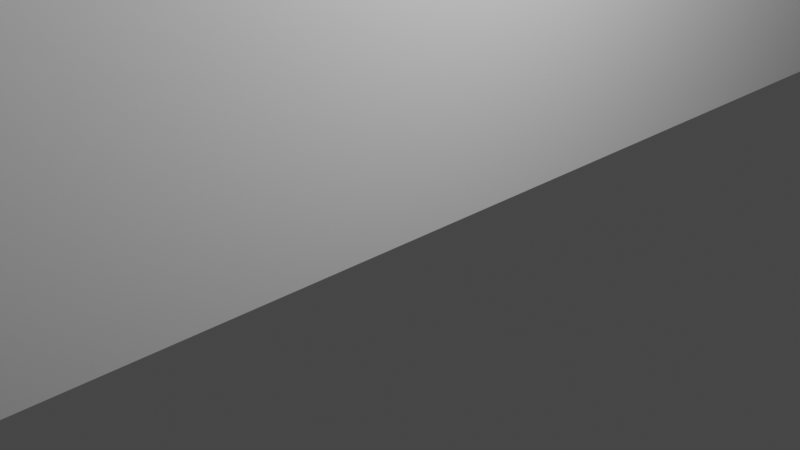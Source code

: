 # Source: rmario_escrit_rio.blend  (saved by Blender 2.83.19; exported with 4.5.12 LTS)
import bpy
from mathutils import Matrix  # noqa: F401  (used for matrix-valued properties, if any)

bpy.ops.wm.read_factory_settings(use_empty=True)
scene = bpy.context.scene
scene.name = 'Scene'

# ---- collections
col_collection = bpy.data.collections.new('Collection'); scene.collection.children.link(col_collection)

# ---- materials (node trees are filled in below, after node groups)
mat_material = bpy.data.materials.new('Material')
mat_material.alpha_threshold = 0.0
mat_material.use_transparent_shadow = False
mat_material.line_color = (0.0, 0.0, 0.0, 1.0)

# ---- material node trees
mat_material.use_nodes = True; mat_material.node_tree.nodes.clear()
_N = mat_material.node_tree.nodes; _L = mat_material.node_tree.links
n0 = _N.new('ShaderNodeOutputMaterial'); n0.name = 'Material Output'; n0.location = (300, 300)
n1 = _N.new('ShaderNodeBsdfPrincipled'); n1.name = 'Principled BSDF'; n1.location = (10, 300)
n1.distribution = 'GGX'
n1.subsurface_method = 'BURLEY'
n1.inputs[2].default_value = 0.4
n1.inputs[3].default_value = 1.45
n1.inputs[27].default_value = (0.0, 0.0, 0.0, 1.0)
n1.inputs[28].default_value = 1.0
_L.new(n1.outputs[0], n0.inputs[0])
n0.is_active_output = True

# ---- world
world_world = bpy.data.worlds.new('World'); scene.world = world_world
world_world.use_nodes = True; world_world.node_tree.nodes.clear()
_N = world_world.node_tree.nodes; _L = world_world.node_tree.links
n0 = _N.new('ShaderNodeOutputWorld'); n0.name = 'World Output'; n0.location = (300, 300)
n1 = _N.new('ShaderNodeBackground'); n1.name = 'Background'; n1.location = (10, 300)
n1.inputs[0].default_value = (0.05088, 0.05088, 0.05088, 1.0)
_L.new(n1.outputs[0], n0.inputs[0])
n0.is_active_output = True
world_world.color = (0.05088, 0.05088, 0.05088)
world_world.use_sun_shadow = False
world_world.sun_shadow_jitter_overblur = 0.0

# ---- cameras
cam_camera = bpy.data.cameras.new('Camera')
cam_camera.clip_end = 100.0
cam_camera.ortho_scale = 7.314

# ---- lights
light_light = bpy.data.lights.new('Light', 'POINT')
light_light.transmission_factor = 0.0
light_light.energy = 1000.0
light_light.shadow_soft_size = 0.1
light_light.shadow_maximum_resolution = 0.006
light_light.use_absolute_resolution = True

# ---- meshes
me_cube = bpy.data.meshes.new('Cube')
me_cube.from_pydata([(1.0, 3.273, 1.103), (1.0, 3.273, -1.0), (1.0, -3.243, 1.103), (1.0, -3.243, -1.0), (-1.316, 3.273, 1.103), (-1.316, 3.273, -1.0), (-1.316, -3.243, 1.103), (-1.316, -3.243, -1.0), (1.0, 1.786, -1.0), (1.0, 1.786, 1.103), (1.0, -1.784, 1.103), (1.0, -1.784, -1.0), (1.0, -3.243, -0.4608), (1.0, 1.786, -0.4608), (1.0, -1.784, -0.4608), (1.0, 3.273, -0.4608), (1.0, 2.524, -1.0), (1.0, 2.524, -0.4608), (1.0, -2.486, -1.0), (1.0, -2.486, -0.4608), (1.0, 1.786, -0.07713), (1.0, -1.784, -0.07713), (1.0, 1.786, 0.3394), (1.0, -1.784, 0.3394), (1.0, 1.786, 0.7238), (1.0, -1.784, 0.7238), (1.0, 1.786, -0.1235), (1.0, -1.784, -0.1235), (1.0, 1.786, -0.4016), (1.0, -1.784, -0.4016), (1.0, -1.784, 0.2807), (1.0, 1.786, 0.2807), (1.0, -1.784, 0.6701), (1.0, 1.786, 0.6701), (1.0, -1.784, 1.048), (1.0, 1.786, 1.048), (-1.051, 1.786, -0.4016), (-1.051, 1.786, -0.4608), (-1.051, -1.784, -0.4608), (-1.051, -1.784, -0.1235), (-1.051, -1.784, -0.07713), (-1.051, 1.786, -0.07713), (-1.051, -1.784, 0.2807), (-1.051, -1.784, 0.3394), (-1.051, 1.786, 0.3394), (-1.051, -1.784, 0.6701), (-1.051, -1.784, 0.7238), (-1.051, 1.786, 0.7238), (-1.051, 1.786, -0.1235), (-1.051, -1.784, -0.4016), (-1.051, 1.786, 0.2807), (-1.051, 1.786, 0.6701), (-1.741, 3.273, -1.0), (-1.741, -3.243, -1.0), (-1.741, -3.243, 1.103), (-1.741, 3.273, 1.103), (-1.024, 3.273, 1.103), (-1.024, -3.243, 1.103), (-1.024, -3.243, -1.0), (-1.024, 3.273, -1.0), (-1.1, 1.781, 1.049), (-1.1, -1.751, 1.049), (1.0, -2.486, -0.6844), (1.0, -2.422, -0.6844), (1.0, -2.422, -0.7764), (1.0, -2.486, -0.7764), (1.0, -2.486, -0.6844), (1.0, -2.486, -0.7764), (1.0, -2.552, -0.7764), (1.0, -2.552, -0.6844), (1.0, 2.527, 1.103), (1.0, -2.484, 1.103), (1.0, -2.484, -0.6844), (1.0, -2.424, -0.6844), (1.0, -2.484, -0.7764), (1.0, -2.424, -0.7764), (1.0, -2.488, -0.6844), (1.0, -2.488, -0.7764), (1.0, -2.55, -0.6844), (1.0, -2.55, -0.7764), (0.9178, -2.488, -0.6844), (0.9178, -2.488, -0.7764), (0.9178, -2.55, -0.6844), (0.9178, -2.55, -0.7764), (0.9178, -2.484, -0.6844), (0.9178, -2.424, -0.6844), (0.9178, -2.484, -0.7764), (0.9178, -2.424, -0.7764), (0.9727, -2.424, -0.6844), (0.9727, -2.424, -0.7764), (0.9727, -2.484, -0.6844), (0.9727, -2.484, -0.7764), (0.9798, -2.488, -0.7764), (0.9798, -2.55, -0.7764), (0.9798, -2.55, -0.6844), (0.9798, -2.488, -0.6844), (1.0, -2.541, -0.6844), (1.0, -2.541, -0.7764), (0.9798, -2.541, -0.7764), (0.9798, -2.541, -0.6844), (1.0, -2.434, -0.7764), (1.0, -2.434, -0.6844), (0.9727, -2.434, -0.7764), (0.9727, -2.434, -0.6844), (1.0, 2.611, -0.6772), (1.0, 2.611, -0.7837), (1.0, 2.524, -0.7837), (1.0, 2.524, -0.6772), (1.0, 2.439, -0.6772), (1.0, 2.439, -0.7837), (1.0, 2.524, -0.7837), (1.0, 2.524, -0.6772), (1.0, 2.608, -0.6772), (1.0, 2.608, -0.7837), (1.0, 2.527, -0.7837), (1.0, 2.527, -0.6772), (1.0, 2.442, -0.6772), (1.0, 2.442, -0.7837), (1.0, 2.522, -0.7837), (1.0, 2.522, -0.6772), (0.9178, 2.442, -0.6772), (0.9178, 2.442, -0.7837), (0.9178, 2.522, -0.7837), (0.9178, 2.522, -0.6772), (0.9178, 2.608, -0.6772), (0.9178, 2.608, -0.7837), (0.9178, 2.527, -0.7837), (0.9178, 2.527, -0.6772), (0.9782, 2.527, -0.7837), (0.9782, 2.527, -0.6772), (0.9782, 2.608, -0.7837), (0.9782, 2.608, -0.6772), (0.9797, 2.442, -0.6772), (0.9797, 2.522, -0.6772), (0.9797, 2.442, -0.7837), (0.9797, 2.522, -0.7837), (1.0, 2.598, -0.6772), (1.0, 2.598, -0.7837), (0.9782, 2.598, -0.6772), (0.9782, 2.598, -0.7837), (1.0, 2.452, -0.6772), (1.0, 2.452, -0.7837), (0.9797, 2.452, -0.6772), (0.9797, 2.452, -0.7837), (1.0, -1.784, -0.07713), (1.0, -1.784, 0.2807), (-1.051, -1.784, -0.07713), (-1.051, -1.784, 0.2807), (1.0, -1.784, -0.07713), (1.0, 1.786, -0.07713), (-1.051, 1.786, -0.07713), (-1.051, -1.784, -0.07713), (1.0, -1.784, -0.07713), (1.0, 1.786, -0.07713), (1.0, -1.784, -0.1235), (1.0, 1.786, -0.1235), (1.0, -1.784, -0.4608), (1.0, 1.786, -0.4608), (1.0, -1.784, -0.4016), (1.0, 1.786, -0.4016), (1.0, -1.784, -0.1235), (1.0, 1.786, -0.1235), (-1.051, 1.786, -0.1235), (-1.051, -1.784, -0.1235), (1.0, -1.784, 0.3394), (1.0, 1.786, 0.3394), (1.0, 1.786, 0.2807), (1.0, -1.784, 0.2807), (1.0, -1.784, 0.3394), (1.0, 1.786, 0.3394), (-1.051, 1.786, 0.3394), (-1.051, -1.784, 0.3394), (1.0, 1.786, 0.2807), (1.0, -1.784, 0.2807), (-1.051, 1.786, 0.2807), (-1.051, -1.784, 0.2807), (1.0, -1.784, 0.7238), (1.0, 1.786, 0.7238), (1.0, 1.786, 0.6701), (1.0, -1.784, 0.6701), (1.0, 1.786, 0.6701), (1.0, -1.784, 0.6701), (-1.051, 1.786, 0.6701), (-1.051, -1.784, 0.6701), (1.0, -1.784, 0.7238), (1.0, 1.786, 0.7238), (-1.051, 1.786, 0.7238), (-1.051, -1.784, 0.7238), (-1.051, 1.786, -0.07713), (-1.051, 1.786, 0.2807), (1.0, 1.786, -0.07713), (1.0, 1.786, 0.2807), (-1.051, -1.784, -0.07713), (-1.051, -1.784, 0.2807), (1.0, -1.784, -0.07713), (1.0, -1.784, 0.2807)], [], [(0, 4, 6, 2, 71, 10, 9, 70), (3, 12, 2, 6, 7), (52, 53, 54, 55), (5, 1, 16, 8, 11, 18, 3, 7), (5, 4, 0, 15, 1), (172, 173, 175, 174), (13, 17, 28), (12, 19, 71, 2), (14, 11, 8, 13), (39, 48, 41, 40), (42, 50, 44, 43), (33, 24, 47, 51), (37, 36, 49, 38), (23, 30, 42, 43), (165, 164, 167, 166), (34, 35, 9, 10), (45, 51, 47, 46), (29, 14, 38, 49), (14, 13, 37, 38), (28, 29, 49, 36), (25, 32, 45, 46), (21, 27, 39, 40), (31, 22, 44, 50), (26, 20, 41, 48), (177, 176, 179, 178), (13, 28, 36, 37), (168, 169, 170, 171), (52, 55, 56, 59), (55, 54, 57, 56), (59, 56, 57, 58), (180, 181, 183, 182), (53, 52, 59, 58), (27, 29, 49, 39), (28, 26, 48, 36), (192, 193, 195, 194), (147, 145, 30, 42), (32, 23, 43, 45), (22, 33, 51, 44), (35, 34, 61, 60), (46, 61, 34, 25), (60, 47, 24, 35), (12, 3, 68, 69), (19, 12, 69, 66), (18, 19, 66, 67), (62, 65, 74, 72), (19, 18, 65, 62), (15, 17, 107, 104), (18, 11, 64, 65), (67, 66, 76, 77), (3, 18, 67, 68), (14, 19, 62, 63), (11, 14, 63, 64), (13, 8, 109, 108), (70, 17, 15, 0), (71, 19, 23, 32), (89, 88, 85, 87), (63, 62, 72, 73), (65, 64, 75, 74), (64, 63, 73, 75), (93, 92, 81, 83), (69, 68, 79, 78), (68, 67, 77, 79), (66, 69, 78, 76), (80, 82, 83, 81), (95, 94, 82, 80), (94, 93, 83, 82), (92, 95, 80, 81), (86, 87, 85, 84), (88, 90, 84, 85), (91, 89, 87, 86), (90, 91, 86, 84), (72, 74, 91, 90), (74, 75, 89, 91), (73, 72, 90, 88), (88, 89, 102, 103), (77, 76, 95, 92), (94, 78, 96, 99), (76, 78, 94, 95), (79, 77, 92, 93), (96, 97, 98, 99), (93, 94, 99, 98), (78, 79, 97, 96), (79, 93, 98, 97), (100, 101, 103, 102), (75, 73, 101, 100), (89, 75, 100, 102), (73, 88, 103, 101), (104, 107, 115, 112), (1, 15, 104, 105), (17, 16, 106, 107), (16, 1, 105, 106), (108, 109, 117, 116), (17, 13, 108, 111), (16, 17, 111, 110), (8, 16, 110, 109), (129, 128, 126, 127), (105, 104, 112, 113), (107, 106, 114, 115), (106, 105, 113, 114), (133, 132, 120, 123), (110, 111, 119, 118), (109, 110, 118, 117), (111, 108, 116, 119), (123, 120, 121, 122), (132, 134, 121, 120), (135, 133, 123, 122), (134, 135, 122, 121), (126, 125, 124, 127), (128, 130, 125, 126), (131, 129, 127, 124), (130, 131, 124, 125), (131, 130, 139, 138), (112, 115, 129, 131), (114, 113, 130, 128), (115, 114, 128, 129), (117, 118, 135, 134), (118, 119, 133, 135), (116, 117, 141, 140), (119, 116, 132, 133), (137, 136, 138, 139), (130, 113, 137, 139), (113, 112, 136, 137), (112, 131, 138, 136), (140, 141, 143, 142), (134, 132, 142, 143), (117, 134, 143, 141), (132, 116, 140, 142), (28, 17, 26), (26, 17, 20), (20, 17, 31), (31, 17, 22), (22, 17, 70, 33), (33, 70, 24), (24, 70, 35), (35, 70, 9), (29, 19, 14), (27, 19, 29), (21, 19, 27), (30, 19, 21), (23, 19, 30), (32, 25, 71), (71, 25, 34), (34, 10, 71), (54, 53, 58, 57), (145, 144, 21, 30), (144, 146, 40, 21), (148, 149, 150, 151), (153, 152, 154, 155), (156, 157, 159, 158), (161, 160, 163, 162), (184, 185, 186, 187), (189, 188, 190, 191)])
_uv = me_cube.uv_layers.new(name='UVMap')
_uv.uv.foreach_set('vector', [0.375, 0.0, 0.625, 0.0, 0.625, 0.25, 0.375, 0.25, 0.375, 0.2209, 0.375, 0.194, 0.375, 0.05705, 0.375, 0.02863, 0.375, 0.25, 0.4424, 0.25, 0.625, 0.25, 0.625, 0.5, 0.375, 0.5, 0.625, 0.5, 0.375, 0.5, 0.625, 0.25, 0.875, 0.5, 0.375, 0.75, 0.625, 0.75, 0.625, 0.7787, 0.625, 0.807, 0.625, 0.944, 0.625, 0.9709, 0.625, 1.0, 0.375, 1.0, 0.625, 0.5, 0.875, 0.5, 0.875, 0.75, 0.6924, 0.75, 0.625, 0.75, 0.0, 0.0, 0.0, 0.0, 0.0, 0.0, 0.0, 0.0, 0.1924, 0.557, 0.1924, 0.5287, 0.1998, 0.557, 0.1924, 0.75, 0.1924, 0.7209, 0.375, 0.7209, 0.375, 0.75, 0.1924, 0.694, 0.125, 0.694, 0.125, 0.557, 0.1924, 0.557, 0.2346, 0.694, 0.2346, 0.557, 0.2404, 0.557, 0.2404, 0.694, 0.2851, 0.694, 0.2851, 0.557, 0.2924, 0.557, 0.2924, 0.694, 0.3338, 0.557, 0.3405, 0.557, 0.3405, 0.557, 0.3338, 0.557, 0.1924, 0.557, 0.1998, 0.557, 0.1998, 0.694, 0.1924, 0.694, 0.2924, 0.694, 0.2851, 0.694, 0.2851, 0.694, 0.2924, 0.694, 0.0, 0.0, 0.0, 0.0, 0.2851, 0.557, 0.0, 0.0, 0.3701, 0.694, 0.3701, 0.557, 0.375, 0.557, 0.375, 0.694, 0.3338, 0.694, 0.3338, 0.557, 0.3405, 0.557, 0.3405, 0.694, 0.1998, 0.694, 0.1924, 0.694, 0.1924, 0.694, 0.1998, 0.694, 0.1924, 0.694, 0.1924, 0.557, 0.1924, 0.557, 0.1924, 0.694, 0.0, 0.0, 0.0, 0.0, 0.0, 0.0, 0.0, 0.0, 0.3405, 0.694, 0.3338, 0.694, 0.3338, 0.694, 0.3405, 0.694, 0.2404, 0.694, 0.2346, 0.694, 0.2346, 0.694, 0.2404, 0.694, 0.2851, 0.557, 0.2924, 0.557, 0.2924, 0.557, 0.2851, 0.557, 0.2346, 0.557, 0.2404, 0.557, 0.2404, 0.557, 0.2346, 0.557, 0.0, 0.0, 0.0, 0.0, 0.3338, 0.557, 0.0, 0.0, 0.1924, 0.557, 0.1998, 0.557, 0.1998, 0.557, 0.1924, 0.557, 0.0, 0.0, 0.0, 0.0, 0.0, 0.0, 0.0, 0.0, 0.625, 0.5, 0.875, 0.5, 0.875, 0.5, 0.625, 0.5, 0.875, 0.5, 0.625, 0.25, 0.625, 0.25, 0.875, 0.5, 0.625, 0.5, 0.875, 0.5, 0.625, 0.25, 0.375, 0.5, 0.0, 0.0, 0.0, 0.0, 0.0, 0.0, 0.0, 0.0, 0.375, 0.5, 0.625, 0.5, 0.625, 0.5, 0.375, 0.5, 0.2346, 0.694, 0.1998, 0.694, 0.1998, 0.694, 0.0, 0.0, 0.1998, 0.557, 0.2346, 0.557, 0.0, 0.0, 0.0, 0.0, 0.2404, 0.694, 0.2851, 0.694, 0.2851, 0.694, 0.2404, 0.694, 0.2851, 0.694, 0.2851, 0.694, 0.2851, 0.694, 0.2851, 0.694, 0.3338, 0.694, 0.2924, 0.694, 0.0, 0.0, 0.0, 0.0, 0.2924, 0.557, 0.3338, 0.557, 0.3338, 0.557, 0.0, 0.0, 0.3701, 0.557, 0.3701, 0.694, 0.625, 0.25, 0.625, 0.0, 0.3405, 0.694, 0.625, 0.25, 0.3701, 0.694, 0.3405, 0.694, 0.625, 0.0, 0.3405, 0.557, 0.3405, 0.557, 0.3701, 0.557, 0.4424, 0.25, 0.375, 0.25, 0.375, 0.25, 0.4424, 0.25, 0.1924, 0.7209, 0.1924, 0.75, 0.1924, 0.75, 0.1924, 0.7209, 0.125, 0.7209, 0.1924, 0.7209, 0.1924, 0.7209, 0.125, 0.7209, 0.1924, 0.7209, 0.125, 0.7209, 0.125, 0.7209, 0.1924, 0.7209, 0.1924, 0.7209, 0.125, 0.7209, 0.125, 0.7209, 0.1924, 0.7209, 0.1924, 0.5, 0.1924, 0.5287, 0.1924, 0.5287, 0.1924, 0.5, 0.625, 0.9709, 0.625, 0.944, 0.625, 0.944, 0.625, 0.9709, 0.125, 0.7209, 0.1924, 0.7209, 0.1924, 0.7209, 0.125, 0.7209, 0.625, 1.0, 0.625, 0.9709, 0.625, 0.9709, 0.625, 1.0, 0.1924, 0.694, 0.1924, 0.7209, 0.1924, 0.7209, 0.1924, 0.694, 0.125, 0.694, 0.1924, 0.694, 0.1924, 0.694, 0.125, 0.694, 0.1924, 0.557, 0.125, 0.557, 0.125, 0.557, 0.1924, 0.557, 0.375, 0.5286, 0.1924, 0.5287, 0.1924, 0.5, 0.375, 0.5, 0.375, 0.7209, 0.1924, 0.7209, 0.2924, 0.694, 0.3338, 0.694, 0.125, 0.694, 0.1924, 0.694, 0.1924, 0.694, 0.125, 0.694, 0.1924, 0.694, 0.1924, 0.7209, 0.1924, 0.7209, 0.1924, 0.694, 0.625, 0.9709, 0.625, 0.944, 0.625, 0.944, 0.625, 0.9709, 0.125, 0.694, 0.1924, 0.694, 0.1924, 0.694, 0.125, 0.694, 0.625, 1.0, 0.625, 0.9709, 0.625, 0.9709, 0.625, 1.0, 0.4424, 0.25, 0.375, 0.25, 0.375, 0.25, 0.4424, 0.25, 0.625, 1.0, 0.625, 0.9709, 0.625, 0.9709, 0.625, 1.0, 0.1924, 0.7209, 0.1924, 0.75, 0.1924, 0.75, 0.1924, 0.7209, 0.1924, 0.7209, 0.1924, 0.75, 0.125, 0.75, 0.125, 0.7209, 0.1924, 0.7209, 0.1924, 0.75, 0.1924, 0.75, 0.1924, 0.7209, 0.4424, 0.25, 0.375, 0.25, 0.375, 0.25, 0.4424, 0.25, 0.125, 0.7209, 0.1924, 0.7209, 0.1924, 0.7209, 0.125, 0.7209, 0.125, 0.7209, 0.125, 0.694, 0.1924, 0.694, 0.1924, 0.7209, 0.1924, 0.694, 0.1924, 0.7209, 0.1924, 0.7209, 0.1924, 0.694, 0.625, 0.9709, 0.625, 0.944, 0.625, 0.944, 0.625, 0.9709, 0.1924, 0.7209, 0.125, 0.7209, 0.125, 0.7209, 0.1924, 0.7209, 0.1924, 0.7209, 0.125, 0.7209, 0.125, 0.7209, 0.1924, 0.7209, 0.625, 0.9709, 0.625, 0.944, 0.625, 0.944, 0.625, 0.9709, 0.1924, 0.694, 0.1924, 0.7209, 0.1924, 0.7209, 0.1924, 0.694, 0.1924, 0.694, 0.125, 0.694, 0.125, 0.694, 0.1924, 0.694, 0.125, 0.7209, 0.1924, 0.7209, 0.1924, 0.7209, 0.125, 0.7209, 0.1924, 0.75, 0.1924, 0.75, 0.1924, 0.75, 0.1924, 0.75, 0.1924, 0.7209, 0.1924, 0.75, 0.1924, 0.75, 0.1924, 0.7209, 0.625, 1.0, 0.625, 0.9709, 0.625, 0.9709, 0.625, 1.0, 0.4424, 0.25, 0.375, 0.25, 0.375, 0.25, 0.4424, 0.25, 0.375, 0.25, 0.4424, 0.25, 0.4424, 0.25, 0.375, 0.25, 0.4424, 0.25, 0.375, 0.25, 0.375, 0.25, 0.4424, 0.25, 0.625, 1.0, 0.625, 1.0, 0.625, 1.0, 0.625, 1.0, 0.125, 0.694, 0.1924, 0.694, 0.1924, 0.694, 0.125, 0.694, 0.125, 0.694, 0.1924, 0.694, 0.1924, 0.694, 0.125, 0.694, 0.625, 0.944, 0.625, 0.944, 0.625, 0.944, 0.625, 0.944, 0.1924, 0.694, 0.1924, 0.694, 0.1924, 0.694, 0.1924, 0.694, 0.1924, 0.5, 0.1924, 0.5287, 0.1924, 0.5287, 0.1924, 0.5, 0.625, 0.75, 0.6924, 0.75, 0.6924, 0.75, 0.625, 0.75, 0.1924, 0.5287, 0.125, 0.5287, 0.125, 0.5287, 0.1924, 0.5287, 0.625, 0.7787, 0.625, 0.75, 0.625, 0.75, 0.625, 0.7787, 0.1924, 0.557, 0.125, 0.557, 0.125, 0.557, 0.1924, 0.557, 0.1924, 0.5287, 0.1924, 0.557, 0.1924, 0.557, 0.1924, 0.5287, 0.125, 0.5287, 0.1924, 0.5287, 0.1924, 0.5287, 0.125, 0.5287, 0.625, 0.807, 0.625, 0.7787, 0.625, 0.7787, 0.625, 0.807, 0.1924, 0.5287, 0.125, 0.5287, 0.125, 0.5287, 0.1924, 0.5287, 0.625, 0.75, 0.6924, 0.75, 0.6924, 0.75, 0.625, 0.75, 0.1924, 0.5287, 0.125, 0.5287, 0.125, 0.5287, 0.1924, 0.5287, 0.625, 0.7787, 0.625, 0.75, 0.625, 0.75, 0.625, 0.7787, 0.1924, 0.5287, 0.1924, 0.557, 0.1924, 0.557, 0.1924, 0.5287, 0.125, 0.5287, 0.1924, 0.5287, 0.1924, 0.5287, 0.125, 0.5287, 0.625, 0.807, 0.625, 0.7787, 0.625, 0.7787, 0.625, 0.807, 0.1924, 0.5287, 0.1924, 0.557, 0.1924, 0.557, 0.1924, 0.5287, 0.1924, 0.5287, 0.1924, 0.557, 0.125, 0.557, 0.125, 0.5287, 0.1924, 0.557, 0.125, 0.557, 0.125, 0.557, 0.1924, 0.557, 0.125, 0.5287, 0.1924, 0.5287, 0.1924, 0.5287, 0.125, 0.5287, 0.625, 0.807, 0.625, 0.7787, 0.625, 0.7787, 0.625, 0.807, 0.125, 0.5287, 0.125, 0.5, 0.1924, 0.5, 0.1924, 0.5287, 0.625, 0.7787, 0.625, 0.75, 0.625, 0.75, 0.625, 0.7787, 0.1924, 0.5, 0.1924, 0.5287, 0.1924, 0.5287, 0.1924, 0.5, 0.625, 0.75, 0.6924, 0.75, 0.6924, 0.75, 0.625, 0.75, 0.6924, 0.75, 0.625, 0.75, 0.625, 0.75, 0.6924, 0.75, 0.1924, 0.5, 0.1924, 0.5287, 0.1924, 0.5287, 0.1924, 0.5, 0.625, 0.7787, 0.625, 0.75, 0.625, 0.75, 0.625, 0.7787, 0.1924, 0.5287, 0.125, 0.5287, 0.125, 0.5287, 0.1924, 0.5287, 0.625, 0.807, 0.625, 0.7787, 0.625, 0.7787, 0.625, 0.807, 0.125, 0.5287, 0.1924, 0.5287, 0.1924, 0.5287, 0.125, 0.5287, 0.1924, 0.557, 0.125, 0.557, 0.125, 0.557, 0.1924, 0.557, 0.1924, 0.5287, 0.1924, 0.557, 0.1924, 0.557, 0.1924, 0.5287, 0.625, 0.75, 0.6924, 0.75, 0.6924, 0.75, 0.625, 0.75, 0.625, 0.75, 0.625, 0.75, 0.625, 0.75, 0.625, 0.75, 0.625, 0.75, 0.6924, 0.75, 0.6924, 0.75, 0.625, 0.75, 0.1924, 0.5, 0.1924, 0.5, 0.1924, 0.5, 0.1924, 0.5, 0.1924, 0.557, 0.125, 0.557, 0.125, 0.557, 0.1924, 0.557, 0.125, 0.557, 0.1924, 0.557, 0.1924, 0.557, 0.125, 0.557, 0.625, 0.807, 0.625, 0.807, 0.625, 0.807, 0.625, 0.807, 0.1924, 0.557, 0.1924, 0.557, 0.1924, 0.557, 0.1924, 0.557, 0.1998, 0.557, 0.1924, 0.5287, 0.2346, 0.557, 0.2346, 0.557, 0.1924, 0.5287, 0.2404, 0.557, 0.2404, 0.557, 0.1924, 0.5287, 0.2851, 0.557, 0.2851, 0.557, 0.1924, 0.5287, 0.2924, 0.557, 0.2924, 0.557, 0.1924, 0.5287, 0.375, 0.5286, 0.3338, 0.557, 0.3338, 0.557, 0.375, 0.5286, 0.3405, 0.557, 0.3405, 0.557, 0.375, 0.5286, 0.3701, 0.557, 0.3701, 0.557, 0.375, 0.5286, 0.375, 0.557, 0.1998, 0.694, 0.1924, 0.7209, 0.1924, 0.694, 0.2346, 0.694, 0.1924, 0.7209, 0.1998, 0.694, 0.2404, 0.694, 0.1924, 0.7209, 0.2346, 0.694, 0.2851, 0.694, 0.1924, 0.7209, 0.2404, 0.694, 0.2924, 0.694, 0.1924, 0.7209, 0.2851, 0.694, 0.3338, 0.694, 0.3405, 0.694, 0.375, 0.7209, 0.375, 0.7209, 0.3405, 0.694, 0.3701, 0.694, 0.3701, 0.694, 0.375, 0.694, 0.375, 0.7209, 0.625, 0.25, 0.375, 0.5, 0.375, 0.5, 0.625, 0.25, 0.2851, 0.694, 0.2404, 0.694, 0.2404, 0.694, 0.2851, 0.694, 0.2404, 0.694, 0.2404, 0.694, 0.2404, 0.694, 0.2404, 0.694, 0.0, 0.0, 0.0, 0.0, 0.0, 0.0, 0.0, 0.0, 0.0, 0.0, 0.0, 0.0, 0.2346, 0.557, 0.0, 0.0, 0.1924, 0.557, 0.1924, 0.694, 0.1998, 0.694, 0.0, 0.0, 0.0, 0.0, 0.0, 0.0, 0.0, 0.0, 0.0, 0.0, 0.0, 0.0, 0.0, 0.0, 0.0, 0.0, 0.0, 0.0, 0.2851, 0.557, 0.2404, 0.557, 0.2404, 0.557, 0.2851, 0.557])
me_cube.materials.append(mat_material)
me_cube.use_remesh_preserve_volume = False
me_cube.use_remesh_preserve_attributes = False
me_cube.use_mirror_vertex_groups = False
me_cube.update()

# ---- objects
ob_rmario = bpy.data.objects.new('Ármario', me_cube)
ob_light = bpy.data.objects.new('Light', light_light)
ob_camera = bpy.data.objects.new('Camera', cam_camera)

# ---- transforms, parenting, visibility, modifiers, constraints
ob_rmario.location = (0.0, 0.0, 5.282)
ob_rmario.scale = (0.6086, 3.069, 5.16)
ob_rmario.lock_rotations_4d = False
ob_rmario.empty_display_type = 'ARROWS'
ob_rmario.lineart.crease_threshold = 0.0
ob_light.location = (4.076, 1.005, 5.904)
ob_light.rotation_euler = (0.6503, 0.05522, 1.866)
ob_light.lock_rotations_4d = False
ob_light.empty_display_type = 'ARROWS'
ob_light.color = (0.0, 0.0, 0.0, 0.0)
ob_light.lineart.crease_threshold = 0.0
ob_camera.location = (7.359, -6.926, 4.958)
ob_camera.rotation_euler = (1.109, 0.0, 0.8149)
ob_camera.lock_rotations_4d = False
ob_camera.empty_display_type = 'ARROWS'
ob_camera.color = (0.0, 0.0, 0.0, 0.0)
ob_camera.display_type = 'WIRE'
ob_camera.lineart.crease_threshold = 0.0

# ---- collection membership
col_collection.objects.link(ob_rmario)
col_collection.objects.link(ob_light)
col_collection.objects.link(ob_camera)

# ---- scene / render settings (as saved in the file)
scene.camera = ob_camera
scene.frame_start = 1; scene.frame_end = 250; scene.frame_set(1)
scene.render.engine = 'BLENDER_EEVEE_NEXT'
scene.cycles.use_denoising = False
scene.cycles.samples = 128
scene.cycles.sampling_pattern = 'TABULATED_SOBOL'
scene.cycles.use_adaptive_sampling = False
scene.cycles.use_light_tree = False
scene.view_settings.view_transform = 'Filmic'
bpy.context.view_layer.update()
